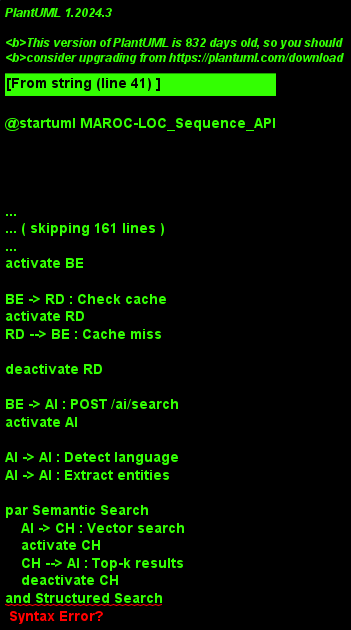

The diagram above was rendered by PlantUML. Its source (embedded in the PNG):
@startuml MAROC-LOC_Sequence_API
!theme plain

title Sequence Diagram — Property Search with AI

actor User
participant "Frontend\n(React)" as FE
participant "Nginx\n(Gateway)" as GW
participant "Backend\n(Spring Boot)" as BE
participant "AI Service\n(FastAPI)" as AI
participant "PostgreSQL" as PG
participant "ChromaDB" as CH
participant "Redis" as RD

User -> FE : Enter search query
activate FE

FE -> GW : POST /v2/properties/search
activate GW

GW -> BE : Route request
activate BE

BE -> RD : Check cache
activate RD
RD --> BE : Cache miss

deactivate RD

BE -> AI : POST /ai/search
activate AI

AI -> AI : Detect language
AI -> AI : Extract entities

par Semantic Search
    AI -> CH : Vector search
    activate CH
    CH --> AI : Top-k results
    deactivate CH
and Structured Search
    AI -> PG : SQL query
    activate PG
    PG --> AI : Matching properties
    deactivate PG
end

AI -> AI : Merge + validate results
AI -> AI : Generate response

AI --> BE : Search results + AI summary

deactivate AI

BE -> PG : Fetch full property details
activate PG
PG --> BE : Property data

deactivate PG

BE -> RD : Cache results (5 min)
activate RD
RD --> BE : OK

deactivate RD

BE --> GW : HTTP 200 + results

deactivate BE

GW --> FE : Response

deactivate GW

FE -> FE : Render results + property cards
FE --> User : Display search results

deactivate FE

@enduml